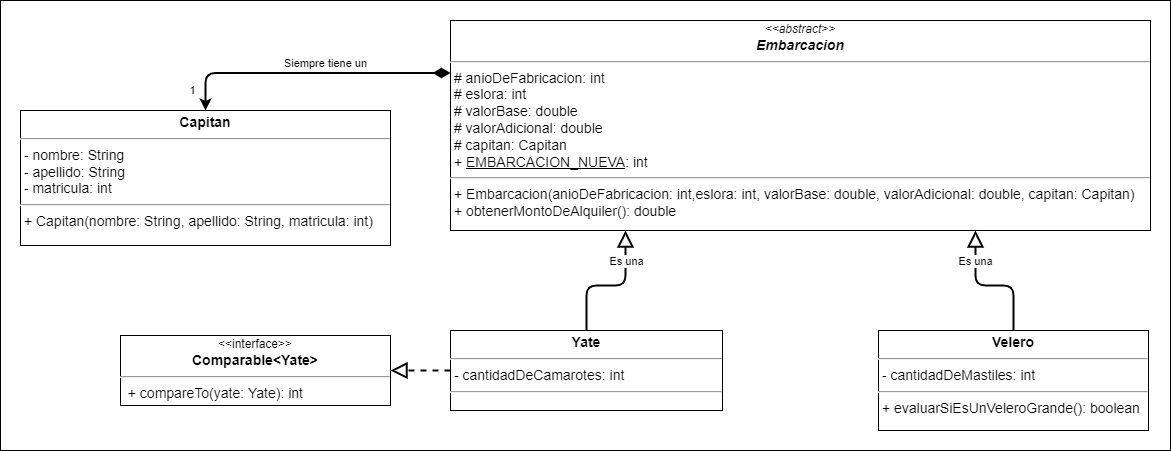

The diagram above was exported from draw.io. Its source (the exported page's mxGraphModel, read from the mxfile embedded in the PNG):
<mxGraphModel dx="1695" dy="2901" grid="1" gridSize="10" guides="1" tooltips="1" connect="1" arrows="1" fold="1" page="1" pageScale="1" pageWidth="827" pageHeight="1169" math="0" shadow="0">
  <root>
    <mxCell id="WIyWlLk6GJQsqaUBKTNV-0" />
    <mxCell id="WIyWlLk6GJQsqaUBKTNV-1" parent="WIyWlLk6GJQsqaUBKTNV-0" />
    <mxCell id="MvcSfsvhsIuprzJAYZkV-0" value="&lt;font style=&quot;font-size: 16px;&quot;&gt;&lt;font style=&quot;font-size: 16px;&quot;&gt;&lt;br&gt;&lt;/font&gt;&lt;/font&gt;" style="rounded=0;whiteSpace=wrap;html=1;align=left;verticalAlign=top;fontSize=30;fontStyle=1;spacingTop=10;spacing=2;spacingLeft=20;fontFamily=Verdana;" parent="WIyWlLk6GJQsqaUBKTNV-1" vertex="1">
      <mxGeometry x="-600" y="-2180" width="1170" height="450" as="geometry" />
    </mxCell>
    <mxCell id="MvcSfsvhsIuprzJAYZkV-1" value="&lt;div style=&quot;text-align: center;&quot;&gt;&lt;i style=&quot;background-color: initial; font-size: 12px;&quot;&gt;&amp;lt;&amp;lt;abstract&amp;gt;&amp;gt;&lt;/i&gt;&lt;/div&gt;&lt;div style=&quot;text-align: center;&quot;&gt;&lt;b&gt;&lt;i&gt;Embarcacion&lt;/i&gt;&lt;/b&gt;&lt;/div&gt;&lt;hr style=&quot;font-size: 14px;&quot;&gt;&lt;p style=&quot;margin: 0px 0px 0px 4px; font-size: 14px;&quot;&gt;&lt;/p&gt;&amp;nbsp;# anioDeFabricacion: int&lt;br&gt;&amp;nbsp;# eslora: int&lt;br&gt;&amp;nbsp;# valorBase: double&lt;br&gt;&amp;nbsp;# valorAdicional: double&lt;br&gt;&amp;nbsp;# capitan: Capitan&lt;br&gt;&amp;nbsp;+&amp;nbsp;&lt;u&gt;EMBARCACION_NUEVA&lt;/u&gt;: int&lt;br&gt;&lt;hr style=&quot;font-size: 14px;&quot;&gt;&lt;i&gt;&amp;nbsp;&lt;/i&gt;+ Embarcacion(anioDeFabricacion: int,eslora: int, valorBase: double, valorAdicional: double, capitan: Capitan)&lt;br&gt;&lt;p style=&quot;margin: 0px 0px 0px 4px;&quot;&gt;&lt;/p&gt;&amp;nbsp;+ obtenerMontoDeAlquiler(): double" style="verticalAlign=top;align=left;overflow=fill;fontSize=14;fontFamily=Helvetica;html=1;spacing=2;spacingTop=0;" parent="WIyWlLk6GJQsqaUBKTNV-1" vertex="1">
      <mxGeometry x="-150" y="-2160" width="700" height="210" as="geometry" />
    </mxCell>
    <mxCell id="MvcSfsvhsIuprzJAYZkV-2" style="edgeStyle=orthogonalEdgeStyle;rounded=1;orthogonalLoop=1;jettySize=auto;html=1;entryX=0.25;entryY=1;entryDx=0;entryDy=0;strokeWidth=2;endArrow=block;endFill=0;endSize=12;" parent="WIyWlLk6GJQsqaUBKTNV-1" source="LtT_zoDD4wVeDJvXFd2j-0" target="MvcSfsvhsIuprzJAYZkV-1" edge="1">
      <mxGeometry relative="1" as="geometry">
        <mxPoint x="-380" y="-1831.25" as="sourcePoint" />
      </mxGeometry>
    </mxCell>
    <mxCell id="q-RRRRDQLt98JG_mkmnz-3" value="Es una" style="edgeLabel;html=1;align=center;verticalAlign=middle;resizable=0;points=[];" parent="MvcSfsvhsIuprzJAYZkV-2" vertex="1" connectable="0">
      <mxGeometry x="0.2074" relative="1" as="geometry">
        <mxPoint y="-25" as="offset" />
      </mxGeometry>
    </mxCell>
    <mxCell id="Bs801fo3VwErH-w7HFVN-5" value="&lt;p style=&quot;margin: 4px 0px 0px; text-align: center; font-size: 14px;&quot;&gt;&lt;b&gt;Velero&lt;/b&gt;&lt;/p&gt;&lt;hr style=&quot;font-size: 14px;&quot;&gt;&lt;p style=&quot;margin: 0px 0px 0px 4px; font-size: 14px;&quot;&gt;&lt;/p&gt;&amp;nbsp;- cantidadDeMastiles: int&lt;br&gt;&lt;hr style=&quot;font-size: 14px;&quot;&gt;&amp;nbsp;+ evaluarSiEsUnVeleroGrande(): boolean&lt;br&gt;&lt;p style=&quot;margin: 0px 0px 0px 4px;&quot;&gt;&lt;/p&gt;&lt;p style=&quot;margin: 0px 0px 0px 4px;&quot;&gt;&lt;br&gt;&lt;/p&gt;" style="verticalAlign=top;align=left;overflow=fill;fontSize=14;fontFamily=Helvetica;html=1;" parent="WIyWlLk6GJQsqaUBKTNV-1" vertex="1">
      <mxGeometry x="278" y="-1850" width="270" height="100" as="geometry" />
    </mxCell>
    <mxCell id="Bs801fo3VwErH-w7HFVN-8" style="edgeStyle=orthogonalEdgeStyle;rounded=1;orthogonalLoop=1;jettySize=auto;html=1;strokeWidth=2;endArrow=block;endFill=0;endSize=12;exitX=0.5;exitY=0;exitDx=0;exitDy=0;entryX=0.75;entryY=1;entryDx=0;entryDy=0;" parent="WIyWlLk6GJQsqaUBKTNV-1" source="Bs801fo3VwErH-w7HFVN-5" target="MvcSfsvhsIuprzJAYZkV-1" edge="1">
      <mxGeometry relative="1" as="geometry">
        <mxPoint x="-272.57142857142867" y="-1880" as="sourcePoint" />
        <mxPoint x="-230" y="-2010" as="targetPoint" />
      </mxGeometry>
    </mxCell>
    <mxCell id="q-RRRRDQLt98JG_mkmnz-4" value="Es una" style="edgeLabel;html=1;align=center;verticalAlign=middle;resizable=0;points=[];" parent="Bs801fo3VwErH-w7HFVN-8" vertex="1" connectable="0">
      <mxGeometry x="0.7535" relative="1" as="geometry">
        <mxPoint x="-1" y="13" as="offset" />
      </mxGeometry>
    </mxCell>
    <mxCell id="LtT_zoDD4wVeDJvXFd2j-0" value="&lt;p style=&quot;margin: 4px 0px 0px; text-align: center; font-size: 14px;&quot;&gt;&lt;b&gt;Yate&lt;/b&gt;&lt;/p&gt;&lt;hr style=&quot;font-size: 14px;&quot;&gt;&lt;p style=&quot;margin: 0px 0px 0px 4px; font-size: 14px;&quot;&gt;&lt;/p&gt;&lt;span style=&quot;background-color: initial;&quot;&gt;&amp;nbsp;- cantidadDeCamarotes: int&lt;/span&gt;&lt;br&gt;&lt;hr style=&quot;font-size: 14px;&quot;&gt;&lt;p style=&quot;margin: 0px 0px 0px 4px;&quot;&gt;&lt;br&gt;&lt;/p&gt;&lt;p style=&quot;color: rgb(0, 0, 0); font-family: Helvetica; font-size: 14px; font-style: normal; font-variant-ligatures: normal; font-variant-caps: normal; font-weight: 400; letter-spacing: normal; orphans: 2; text-align: left; text-indent: 0px; text-transform: none; widows: 2; word-spacing: 0px; -webkit-text-stroke-width: 0px; background-color: rgb(248, 249, 250); text-decoration-thickness: initial; text-decoration-style: initial; text-decoration-color: initial; margin: 0px 0px 0px 4px;&quot;&gt;&lt;/p&gt;&lt;p style=&quot;color: rgb(0, 0, 0); font-family: Helvetica; font-size: 14px; font-style: normal; font-variant-ligatures: normal; font-variant-caps: normal; font-weight: 400; letter-spacing: normal; orphans: 2; text-align: left; text-indent: 0px; text-transform: none; widows: 2; word-spacing: 0px; -webkit-text-stroke-width: 0px; background-color: rgb(248, 249, 250); text-decoration-thickness: initial; text-decoration-style: initial; text-decoration-color: initial; margin: 0px 0px 0px 4px;&quot;&gt;&lt;/p&gt;" style="verticalAlign=top;align=left;overflow=fill;fontSize=14;fontFamily=Helvetica;html=1;" parent="WIyWlLk6GJQsqaUBKTNV-1" vertex="1">
      <mxGeometry x="-150" y="-1850" width="272" height="80" as="geometry" />
    </mxCell>
    <mxCell id="q-RRRRDQLt98JG_mkmnz-1" value="&lt;p style=&quot;margin: 4px 0px 0px; text-align: center; font-size: 14px;&quot;&gt;&lt;b&gt;Capitan&lt;/b&gt;&lt;/p&gt;&lt;hr style=&quot;font-size: 14px;&quot;&gt;&lt;p style=&quot;margin: 0px 0px 0px 4px; font-size: 14px;&quot;&gt;&lt;/p&gt;&amp;nbsp;- nombre: String&lt;br&gt;&amp;nbsp;- apellido: String&lt;br&gt;&amp;nbsp;- matricula: int&lt;br&gt;&lt;hr style=&quot;font-size: 14px;&quot;&gt;&amp;nbsp;+ Capitan(nombre: String, apellido: String, matricula: int)&lt;br&gt;&lt;p style=&quot;margin: 0px 0px 0px 4px;&quot;&gt;&lt;br&gt;&lt;/p&gt;" style="verticalAlign=top;align=left;overflow=fill;fontSize=14;fontFamily=Helvetica;html=1;" parent="WIyWlLk6GJQsqaUBKTNV-1" vertex="1">
      <mxGeometry x="-580" y="-2070" width="370" height="135" as="geometry" />
    </mxCell>
    <mxCell id="q-RRRRDQLt98JG_mkmnz-2" style="edgeStyle=orthogonalEdgeStyle;rounded=1;orthogonalLoop=1;jettySize=auto;html=1;entryX=0.5;entryY=0;entryDx=0;entryDy=0;strokeWidth=2;endArrow=classic;endFill=1;endSize=6;exitX=0;exitY=0.25;exitDx=0;exitDy=0;startArrow=diamondThin;startFill=1;startSize=12;" parent="WIyWlLk6GJQsqaUBKTNV-1" source="MvcSfsvhsIuprzJAYZkV-1" target="q-RRRRDQLt98JG_mkmnz-1" edge="1">
      <mxGeometry relative="1" as="geometry">
        <mxPoint x="-530" y="-1850" as="sourcePoint" />
        <mxPoint x="-272.5" y="-2010" as="targetPoint" />
      </mxGeometry>
    </mxCell>
    <mxCell id="q-RRRRDQLt98JG_mkmnz-5" value="Siempre tiene un" style="edgeLabel;html=1;align=center;verticalAlign=middle;resizable=0;points=[];" parent="q-RRRRDQLt98JG_mkmnz-2" vertex="1" connectable="0">
      <mxGeometry x="-0.2667" y="2" relative="1" as="geometry">
        <mxPoint x="-22" y="-12" as="offset" />
      </mxGeometry>
    </mxCell>
    <mxCell id="q-RRRRDQLt98JG_mkmnz-6" value="1" style="edgeLabel;html=1;align=center;verticalAlign=middle;resizable=0;points=[];" parent="q-RRRRDQLt98JG_mkmnz-2" vertex="1" connectable="0">
      <mxGeometry x="0.7889" y="1" relative="1" as="geometry">
        <mxPoint x="-15" y="9" as="offset" />
      </mxGeometry>
    </mxCell>
    <mxCell id="aM9m9k6t151MeyWyktJ9-2" style="edgeStyle=orthogonalEdgeStyle;rounded=1;orthogonalLoop=1;jettySize=auto;html=1;strokeWidth=2;endArrow=block;endFill=0;endSize=12;exitX=0;exitY=0.5;exitDx=0;exitDy=0;dashed=1;entryX=1;entryY=0.5;entryDx=0;entryDy=0;" parent="WIyWlLk6GJQsqaUBKTNV-1" source="LtT_zoDD4wVeDJvXFd2j-0" target="RCaXI4OEDwEw3Bisrjch-0" edge="1">
      <mxGeometry relative="1" as="geometry">
        <mxPoint x="209" y="-1890" as="sourcePoint" />
        <mxPoint x="-210" y="-1840" as="targetPoint" />
      </mxGeometry>
    </mxCell>
    <mxCell id="RCaXI4OEDwEw3Bisrjch-0" value="&lt;div style=&quot;text-align: center;&quot;&gt;&lt;span style=&quot;background-color: initial; font-size: 12px;&quot;&gt;&amp;lt;&amp;lt;interface&amp;gt;&amp;gt;&lt;/span&gt;&lt;/div&gt;&lt;div style=&quot;text-align: center;&quot;&gt;&lt;b&gt;Comparable&amp;lt;Yate&amp;gt;&lt;/b&gt;&lt;/div&gt;&lt;hr style=&quot;font-size: 14px;&quot;&gt;&lt;p style=&quot;margin: 0px 0px 0px 4px; font-size: 14px;&quot;&gt;&lt;/p&gt;&amp;nbsp;&amp;nbsp;+&lt;span style=&quot;background-color: initial;&quot;&gt;&amp;nbsp;compareTo(yate: Yate&lt;/span&gt;&lt;span style=&quot;background-color: initial;&quot;&gt;): int&lt;/span&gt;" style="verticalAlign=top;align=left;overflow=fill;fontSize=14;fontFamily=Helvetica;html=1;spacing=2;spacingTop=0;" vertex="1" parent="WIyWlLk6GJQsqaUBKTNV-1">
      <mxGeometry x="-480" y="-1845" width="270" height="70" as="geometry" />
    </mxCell>
  </root>
</mxGraphModel>